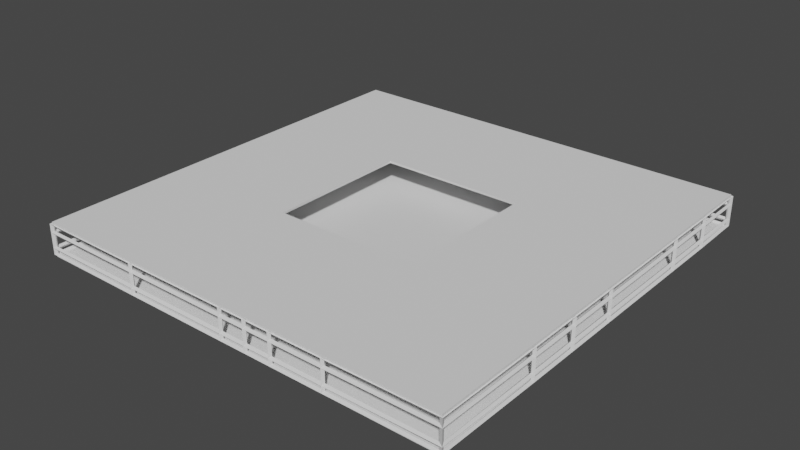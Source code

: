 # Source: demo-terrain.blend  (saved by Blender 3.5.10; exported with 4.5.12 LTS)
import bpy
from mathutils import Matrix  # noqa: F401  (used for matrix-valued properties, if any)

bpy.ops.wm.read_factory_settings(use_empty=True)
scene = bpy.context.scene
scene.name = 'Scene'

# ---- collections
col_collection = bpy.data.collections.new('Collection'); scene.collection.children.link(col_collection)

# ---- world
world_world = bpy.data.worlds.new('World'); scene.world = world_world
world_world.use_nodes = True; world_world.node_tree.nodes.clear()
_N = world_world.node_tree.nodes; _L = world_world.node_tree.links
n0 = _N.new('ShaderNodeOutputWorld'); n0.name = 'World Output'; n0.location = (300, 300)
n1 = _N.new('ShaderNodeBackground'); n1.name = 'Background'; n1.location = (10, 300)
n1.inputs[0].default_value = (0.05088, 0.05088, 0.05088, 1.0)
_L.new(n1.outputs[0], n0.inputs[0])
n0.is_active_output = True
world_world.color = (0.05088, 0.05088, 0.05088)
world_world.use_sun_shadow = False
world_world.sun_shadow_jitter_overblur = 0.0

# ---- meshes
me_plane_004 = bpy.data.meshes.new('Plane.004')
me_plane_004.from_pydata([(-1.0, -1.0, 0.0), (1.0, -1.0, 0.0), (-1.0, 1.0, 0.0), (1.0, 1.0, 0.0)], [], [(0, 1, 3, 2)])
_uv = me_plane_004.uv_layers.new(name='UVMap')
_uv.uv.foreach_set('vector', [0.0, 0.0, 1.0, 0.0, 1.0, 1.0, 0.0, 1.0])
me_plane_004.update()
me_plane_005 = bpy.data.meshes.new('Plane.005')
me_plane_005.from_pydata([(-1.0, -1.0, 0.0), (1.0, -1.0, 0.0), (-1.0, 1.0, 0.0), (1.0, 1.0, 0.0), (-0.3419, 0.3419, 0.0), (-0.3419, -0.3419, 0.0), (0.3419, -0.3419, 0.0), (0.3419, 0.3419, 0.0)], [], [(5, 4, 2, 0), (6, 5, 0, 1), (7, 6, 1, 3), (4, 7, 3, 2)])
_uv = me_plane_005.uv_layers.new(name='UVMap')
_uv.uv.foreach_set('vector', [0.2228, 0.2228, 0.2228, 0.7772, 0.0, 1.0, 0.0, 0.0, 0.7772, 0.2228, 0.2228, 0.2228, 0.0, 0.0, 1.0, 0.0, 0.7772, 0.7772, 0.7772, 0.2228, 1.0, 0.0, 1.0, 1.0, 0.2228, 0.7772, 0.7772, 0.7772, 1.0, 1.0, 0.0, 1.0])
me_plane_005.update()
me_plane_006 = bpy.data.meshes.new('Plane.006')
me_plane_006.from_pydata([(-1.0, -1.0, 0.0), (1.0, -1.0, 0.0), (-1.0, 1.0, 0.0), (1.0, 1.0, 0.0), (-1.0, 1.0, 0.1416), (-1.0, -1.0, 0.1416), (1.0, -1.0, 0.1416), (1.0, 1.0, 0.1416), (-1.0, 0.0, 0.0), (-1.0, 0.0, 0.1416), (0.0, 1.0, 0.0), (0.0, 1.0, 0.1416), (1.0, 0.0, 0.0), (1.0, 0.0, 0.1416), (0.0, -1.0, 0.0), (0.0, -1.0, 0.1416), (-1.0, -0.5, 0.0), (-1.0, -0.5, 0.1416), (-0.5, -1.0, 0.0), (-0.5, -1.0, 0.1416), (0.5, -1.0, 0.0), (0.5, -1.0, 0.1416), (1.0, -0.5, 0.0), (1.0, -0.5, 0.1416), (1.0, 0.5, 0.0), (1.0, 0.5, 0.1416), (0.5, 1.0, 0.0), (0.5, 1.0, 0.1416), (-0.5, 1.0, 0.0), (-0.5, 1.0, 0.1416), (-1.0, 0.5, 0.0), (-1.0, 0.5, 0.1416), (0.25, -1.0, 0.0), (0.25, -1.0, 0.1416), (0.125, -1.0, 0.0), (0.125, -1.0, 0.1416), (1.0, -0.25, 0.0), (1.0, -0.25, 0.1416), (1.0, 0.75, 0.0), (1.0, 0.75, 0.1416), (-1.0, 1.0, 0.03041), (1.0, 1.0, 0.03041), (1.0, -1.0, 0.03041), (-1.0, -1.0, 0.03041), (-1.0, 0.0, 0.03041), (0.0, 1.0, 0.03041), (1.0, 0.0, 0.03041), (0.0, -1.0, 0.03041), (-1.0, -0.5, 0.03041), (-0.5, -1.0, 0.03041), (0.5, -1.0, 0.03041), (1.0, -0.5, 0.03041), (1.0, 0.5, 0.03041), (0.5, 1.0, 0.03041), (-0.5, 1.0, 0.03041), (-1.0, 0.5, 0.03041), (0.25, -1.0, 0.03041), (0.125, -1.0, 0.03041), (1.0, -0.25, 0.03041), (1.0, 0.75, 0.03041), (-1.0, 1.0, 0.1021), (1.0, -1.0, 0.1021), (-1.0, 0.0, 0.1021), (0.0, 1.0, 0.1021), (1.0, 0.0, 0.1021), (0.0, -1.0, 0.1021), (-1.0, -0.5, 0.1021), (-0.5, -1.0, 0.1021), (0.5, -1.0, 0.1021), (1.0, -0.5, 0.1021), (1.0, 0.5, 0.1021), (0.5, 1.0, 0.1021), (-0.5, 1.0, 0.1021), (-1.0, 0.5, 0.1021), (0.25, -1.0, 0.1021), (0.125, -1.0, 0.1021), (1.0, -0.25, 0.1021), (1.0, 0.75, 0.1021), (1.0, 1.0, 0.1021), (-1.0, -1.0, 0.1021)], [], [(72, 60, 4, 29), (68, 61, 6, 21), (77, 78, 7, 39), (66, 79, 5, 17), (73, 62, 9, 31), (71, 63, 11, 27), (76, 64, 13, 37), (67, 65, 15, 19), (62, 66, 17, 9), (79, 67, 19, 5), (74, 68, 21, 33), (61, 69, 23, 6), (64, 70, 25, 13), (78, 71, 27, 7), (63, 72, 29, 11), (60, 73, 31, 4), (75, 74, 33, 35), (65, 75, 35, 15), (69, 76, 37, 23), (70, 77, 39, 25), (24, 38, 59, 52), (22, 36, 58, 51), (14, 34, 57, 47), (34, 32, 56, 57), (2, 30, 55, 40), (10, 28, 54, 45), (3, 26, 53, 41), (12, 24, 52, 46), (1, 22, 51, 42), (32, 20, 50, 56), (0, 18, 49, 43), (8, 16, 48, 44), (18, 14, 47, 49), (36, 12, 46, 58), (26, 10, 45, 53), (30, 8, 44, 55), (16, 0, 43, 48), (38, 3, 41, 59), (20, 1, 42, 50), (28, 2, 40, 54), (52, 59, 77, 70), (51, 58, 76, 69), (47, 57, 75, 65), (57, 56, 74, 75), (40, 55, 73, 60), (45, 54, 72, 63), (41, 53, 71, 78), (46, 52, 70, 64), (42, 51, 69, 61), (56, 50, 68, 74), (43, 49, 67, 79), (44, 48, 66, 62), (49, 47, 65, 67), (58, 46, 64, 76), (53, 45, 63, 71), (55, 44, 62, 73), (48, 43, 79, 66), (59, 41, 78, 77), (50, 42, 61, 68), (54, 40, 60, 72)])
_uv = me_plane_006.uv_layers.new(name='UVMap')
_uv.uv.foreach_set('vector', [0.25, 1.0, 0.0, 1.0, 0.0, 1.0, 0.25, 1.0, 0.75, 0.0, 1.0, 0.0, 1.0, 0.0, 0.75, 0.0, 1.0, 0.875, 1.0, 1.0, 1.0, 1.0, 1.0, 0.875, 0.0, 0.25, 0.0, 0.0, 0.0, 0.0, 0.0, 0.25, 0.0, 0.75, 0.0, 0.5, 0.0, 0.5, 0.0, 0.75, 0.75, 1.0, 0.5, 1.0, 0.5, 1.0, 0.75, 1.0, 1.0, 0.375, 1.0, 0.5, 1.0, 0.5, 1.0, 0.375, 0.25, 0.0, 0.5, 0.0, 0.5, 0.0, 0.25, 0.0, 0.0, 0.5, 0.0, 0.25, 0.0, 0.25, 0.0, 0.5, 0.0, 0.0, 0.25, 0.0, 0.25, 0.0, 0.0, 0.0, 0.625, 0.0, 0.75, 0.0, 0.75, 0.0, 0.625, 0.0, 1.0, 0.0, 1.0, 0.25, 1.0, 0.25, 1.0, 0.0, 1.0, 0.5, 1.0, 0.75, 1.0, 0.75, 1.0, 0.5, 1.0, 1.0, 0.75, 1.0, 0.75, 1.0, 1.0, 1.0, 0.5, 1.0, 0.25, 1.0, 0.25, 1.0, 0.5, 1.0, 0.0, 1.0, 0.0, 0.75, 0.0, 0.75, 0.0, 1.0, 0.5625, 0.0, 0.625, 0.0, 0.625, 0.0, 0.5625, 0.0, 0.5, 0.0, 0.5625, 0.0, 0.5625, 0.0, 0.5, 0.0, 1.0, 0.25, 1.0, 0.375, 1.0, 0.375, 1.0, 0.25, 1.0, 0.75, 1.0, 0.875, 1.0, 0.875, 1.0, 0.75, 1.0, 0.75, 1.0, 0.875, 1.0, 0.875, 1.0, 0.75, 1.0, 0.25, 1.0, 0.375, 1.0, 0.375, 1.0, 0.25, 0.5, 0.0, 0.5625, 0.0, 0.5625, 0.0, 0.5, 0.0, 0.5625, 0.0, 0.625, 0.0, 0.625, 0.0, 0.5625, 0.0, 0.0, 1.0, 0.0, 0.75, 0.0, 0.75, 0.0, 1.0, 0.5, 1.0, 0.25, 1.0, 0.25, 1.0, 0.5, 1.0, 1.0, 1.0, 0.75, 1.0, 0.75, 1.0, 1.0, 1.0, 1.0, 0.5, 1.0, 0.75, 1.0, 0.75, 1.0, 0.5, 1.0, 0.0, 1.0, 0.25, 1.0, 0.25, 1.0, 0.0, 0.625, 0.0, 0.75, 0.0, 0.75, 0.0, 0.625, 0.0, 0.0, 0.0, 0.25, 0.0, 0.25, 0.0, 0.0, 0.0, 0.0, 0.5, 0.0, 0.25, 0.0, 0.25, 0.0, 0.5, 0.25, 0.0, 0.5, 0.0, 0.5, 0.0, 0.25, 0.0, 1.0, 0.375, 1.0, 0.5, 1.0, 0.5, 1.0, 0.375, 0.75, 1.0, 0.5, 1.0, 0.5, 1.0, 0.75, 1.0, 0.0, 0.75, 0.0, 0.5, 0.0, 0.5, 0.0, 0.75, 0.0, 0.25, 0.0, 0.0, 0.0, 0.0, 0.0, 0.25, 1.0, 0.875, 1.0, 1.0, 1.0, 1.0, 1.0, 0.875, 0.75, 0.0, 1.0, 0.0, 1.0, 0.0, 0.75, 0.0, 0.25, 1.0, 0.0, 1.0, 0.0, 1.0, 0.25, 1.0, 1.0, 0.75, 1.0, 0.875, 1.0, 0.875, 1.0, 0.75, 1.0, 0.25, 1.0, 0.375, 1.0, 0.375, 1.0, 0.25, 0.5, 0.0, 0.5625, 0.0, 0.5625, 0.0, 0.5, 0.0, 0.5625, 0.0, 0.625, 0.0, 0.625, 0.0, 0.5625, 0.0, 0.0, 1.0, 0.0, 0.75, 0.0, 0.75, 0.0, 1.0, 0.5, 1.0, 0.25, 1.0, 0.25, 1.0, 0.5, 1.0, 1.0, 1.0, 0.75, 1.0, 0.75, 1.0, 1.0, 1.0, 1.0, 0.5, 1.0, 0.75, 1.0, 0.75, 1.0, 0.5, 1.0, 0.0, 1.0, 0.25, 1.0, 0.25, 1.0, 0.0, 0.625, 0.0, 0.75, 0.0, 0.75, 0.0, 0.625, 0.0, 0.0, 0.0, 0.25, 0.0, 0.25, 0.0, 0.0, 0.0, 0.0, 0.5, 0.0, 0.25, 0.0, 0.25, 0.0, 0.5, 0.25, 0.0, 0.5, 0.0, 0.5, 0.0, 0.25, 0.0, 1.0, 0.375, 1.0, 0.5, 1.0, 0.5, 1.0, 0.375, 0.75, 1.0, 0.5, 1.0, 0.5, 1.0, 0.75, 1.0, 0.0, 0.75, 0.0, 0.5, 0.0, 0.5, 0.0, 0.75, 0.0, 0.25, 0.0, 0.0, 0.0, 0.0, 0.0, 0.25, 1.0, 0.875, 1.0, 1.0, 1.0, 1.0, 1.0, 0.875, 0.75, 0.0, 1.0, 0.0, 1.0, 0.0, 0.75, 0.0, 0.25, 1.0, 0.0, 1.0, 0.0, 1.0, 0.25, 1.0])
me_plane_006.update()

# ---- objects
ob_fol_col = bpy.data.objects.new('Fol-col', me_plane_004)
ob_ceil_cpl = bpy.data.objects.new('Ceil-cpl', me_plane_005)
ob_fol_col_001 = bpy.data.objects.new('Fol-col.001', me_plane_006)

# ---- transforms, parenting, visibility, modifiers, constraints
ob_fol_col.location = (0.0, 0.0, 0.0)
ob_fol_col.scale = (20.0, 20.0, 20.0)
_m = ob_fol_col.modifiers.new('Solidify', 'SOLIDIFY')
ob_ceil_cpl.location = (0.0, 0.0, 2.992)
ob_ceil_cpl.scale = (20.0, 20.0, 20.0)
_m = ob_ceil_cpl.modifiers.new('Solidify', 'SOLIDIFY')
ob_fol_col_001.location = (0.0, 0.0, 0.0)
ob_fol_col_001.scale = (20.0, 20.0, 20.0)
_m = ob_fol_col_001.modifiers.new('Wireframe', 'WIREFRAME')

# ---- collection membership
col_collection.objects.link(ob_fol_col)
col_collection.objects.link(ob_ceil_cpl)
col_collection.objects.link(ob_fol_col_001)

# ---- scene / render settings (as saved in the file)
scene.frame_start = 1; scene.frame_end = 250; scene.frame_set(1)
scene.render.engine = 'BLENDER_EEVEE_NEXT'
scene.cycles.sampling_pattern = 'TABULATED_SOBOL'
scene.view_settings.view_transform = 'Filmic'
bpy.context.view_layer.update()

# ---- added for rendering (the .blend has no active camera and no usable light): camera, sun
cam_auto = bpy.data.cameras.new('AutoCamera')
cam_auto.lens = 50.0
cam_auto.sensor_width = 36.0
cam_auto.clip_end = 1000.0
ob_auto_camera = bpy.data.objects.new('AutoCamera', cam_auto)
scene.collection.objects.link(ob_auto_camera)
ob_auto_camera.location = (52.9444, -63.5333, 43.7513)
ob_auto_camera.rotation_euler = (1.09748, -7.21219e-08, 0.694738)
scene.camera = ob_auto_camera
light_auto_sun = bpy.data.lights.new('AutoSun', 'SUN')
light_auto_sun.energy = 3.0
light_auto_sun.angle = 0.0523599
ob_auto_sun = bpy.data.objects.new('AutoSun', light_auto_sun)
scene.collection.objects.link(ob_auto_sun)
ob_auto_sun.rotation_euler = (0.872665, 0.174533, 0.523599)
bpy.context.view_layer.update()
